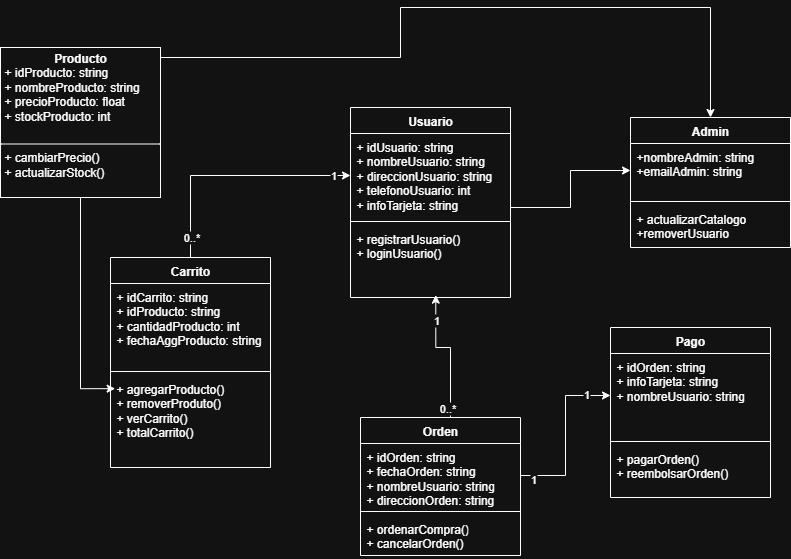

The diagram above was exported from draw.io. Its source (the exported page's mxGraphModel, read from the mxfile embedded in the PNG):
<mxGraphModel dx="1861" dy="1739" grid="1" gridSize="10" guides="1" tooltips="1" connect="1" arrows="1" fold="1" page="1" pageScale="1" pageWidth="827" pageHeight="1169" math="0" shadow="0">
  <root>
    <mxCell id="0" />
    <mxCell id="1" parent="0" />
    <mxCell id="kxzBu9DLvdfR6T6Fs4E2-23" value="Usuario" style="swimlane;fontStyle=1;align=center;verticalAlign=top;childLayout=stackLayout;horizontal=1;startSize=26;horizontalStack=0;resizeParent=1;resizeParentMax=0;resizeLast=0;collapsible=1;marginBottom=0;whiteSpace=wrap;html=1;" vertex="1" parent="1">
      <mxGeometry x="280" y="40" width="160" height="190" as="geometry">
        <mxRectangle x="280" y="40" width="80" height="30" as="alternateBounds" />
      </mxGeometry>
    </mxCell>
    <mxCell id="kxzBu9DLvdfR6T6Fs4E2-24" value="+ idUsuario: string&lt;br&gt;+ nombreUsuario: string&lt;div&gt;+ direccionUsuario: string&lt;/div&gt;&lt;div&gt;+ telefonoUsuario: int&lt;/div&gt;&lt;div&gt;+ infoTarjeta: string&lt;/div&gt;&lt;div&gt;&lt;br&gt;&lt;/div&gt;&lt;div&gt;&lt;br&gt;&lt;/div&gt;" style="text;strokeColor=none;fillColor=none;align=left;verticalAlign=top;spacingLeft=4;spacingRight=4;overflow=hidden;rotatable=0;points=[[0,0.5],[1,0.5]];portConstraint=eastwest;whiteSpace=wrap;html=1;" vertex="1" parent="kxzBu9DLvdfR6T6Fs4E2-23">
      <mxGeometry y="26" width="160" height="84" as="geometry" />
    </mxCell>
    <mxCell id="kxzBu9DLvdfR6T6Fs4E2-25" value="" style="line;strokeWidth=1;fillColor=none;align=left;verticalAlign=middle;spacingTop=-1;spacingLeft=3;spacingRight=3;rotatable=0;labelPosition=right;points=[];portConstraint=eastwest;strokeColor=inherit;" vertex="1" parent="kxzBu9DLvdfR6T6Fs4E2-23">
      <mxGeometry y="110" width="160" height="8" as="geometry" />
    </mxCell>
    <mxCell id="kxzBu9DLvdfR6T6Fs4E2-26" value="+ registrarUsuario()&lt;br&gt;+ loginUsuario()" style="text;strokeColor=none;fillColor=none;align=left;verticalAlign=top;spacingLeft=4;spacingRight=4;overflow=hidden;rotatable=0;points=[[0,0.5],[1,0.5]];portConstraint=eastwest;whiteSpace=wrap;html=1;" vertex="1" parent="kxzBu9DLvdfR6T6Fs4E2-23">
      <mxGeometry y="118" width="160" height="72" as="geometry" />
    </mxCell>
    <mxCell id="kxzBu9DLvdfR6T6Fs4E2-60" style="edgeStyle=orthogonalEdgeStyle;rounded=0;orthogonalLoop=1;jettySize=auto;html=1;entryX=0.5;entryY=0;entryDx=0;entryDy=0;" edge="1" parent="1" source="kxzBu9DLvdfR6T6Fs4E2-27" target="kxzBu9DLvdfR6T6Fs4E2-56">
      <mxGeometry relative="1" as="geometry">
        <Array as="points">
          <mxPoint x="330" y="-10" />
          <mxPoint x="330" y="-60" />
          <mxPoint x="640" y="-60" />
        </Array>
      </mxGeometry>
    </mxCell>
    <mxCell id="kxzBu9DLvdfR6T6Fs4E2-27" value="&lt;p style=&quot;margin:0px;margin-top:4px;text-align:center;&quot;&gt;&lt;b&gt;Producto&lt;/b&gt;&lt;/p&gt;&lt;p style=&quot;margin:0px;margin-left:4px;&quot;&gt;+ idProducto: string&lt;/p&gt;&lt;p style=&quot;margin:0px;margin-left:4px;&quot;&gt;+ nombreProducto: string&lt;/p&gt;&lt;p style=&quot;margin:0px;margin-left:4px;&quot;&gt;+ precioProducto: float&lt;/p&gt;&lt;p style=&quot;margin:0px;margin-left:4px;&quot;&gt;+ stockProducto: int&lt;/p&gt;&lt;p style=&quot;margin:0px;margin-left:4px;&quot;&gt;&lt;br&gt;&lt;/p&gt;&lt;hr size=&quot;1&quot; style=&quot;border-style:solid;&quot;&gt;&lt;p style=&quot;margin:0px;margin-left:4px;&quot;&gt;+ cambiarPrecio()&lt;/p&gt;&lt;p style=&quot;margin:0px;margin-left:4px;&quot;&gt;+ actualizarStock()&lt;/p&gt;" style="verticalAlign=top;align=left;overflow=fill;html=1;whiteSpace=wrap;" vertex="1" parent="1">
      <mxGeometry x="-70" y="-20" width="160" height="150" as="geometry" />
    </mxCell>
    <mxCell id="kxzBu9DLvdfR6T6Fs4E2-28" value="Orden" style="swimlane;fontStyle=1;align=center;verticalAlign=top;childLayout=stackLayout;horizontal=1;startSize=26;horizontalStack=0;resizeParent=1;resizeParentMax=0;resizeLast=0;collapsible=1;marginBottom=0;whiteSpace=wrap;html=1;" vertex="1" parent="1">
      <mxGeometry x="290" y="350" width="160" height="138" as="geometry" />
    </mxCell>
    <mxCell id="kxzBu9DLvdfR6T6Fs4E2-29" value="+ idOrden: string&lt;div&gt;+ fechaOrden: string&lt;/div&gt;&lt;div&gt;+ nombreUsuario: string&lt;br&gt;+ direccionOrden: string&lt;/div&gt;" style="text;strokeColor=none;fillColor=none;align=left;verticalAlign=top;spacingLeft=4;spacingRight=4;overflow=hidden;rotatable=0;points=[[0,0.5],[1,0.5]];portConstraint=eastwest;whiteSpace=wrap;html=1;" vertex="1" parent="kxzBu9DLvdfR6T6Fs4E2-28">
      <mxGeometry y="26" width="160" height="64" as="geometry" />
    </mxCell>
    <mxCell id="kxzBu9DLvdfR6T6Fs4E2-30" value="" style="line;strokeWidth=1;fillColor=none;align=left;verticalAlign=middle;spacingTop=-1;spacingLeft=3;spacingRight=3;rotatable=0;labelPosition=right;points=[];portConstraint=eastwest;strokeColor=inherit;" vertex="1" parent="kxzBu9DLvdfR6T6Fs4E2-28">
      <mxGeometry y="90" width="160" height="8" as="geometry" />
    </mxCell>
    <mxCell id="kxzBu9DLvdfR6T6Fs4E2-31" value="+ ordenarCompra()&lt;div&gt;+ cancelarOrden()&lt;/div&gt;" style="text;strokeColor=none;fillColor=none;align=left;verticalAlign=top;spacingLeft=4;spacingRight=4;overflow=hidden;rotatable=0;points=[[0,0.5],[1,0.5]];portConstraint=eastwest;whiteSpace=wrap;html=1;" vertex="1" parent="kxzBu9DLvdfR6T6Fs4E2-28">
      <mxGeometry y="98" width="160" height="40" as="geometry" />
    </mxCell>
    <mxCell id="kxzBu9DLvdfR6T6Fs4E2-32" value="Pago" style="swimlane;fontStyle=1;align=center;verticalAlign=top;childLayout=stackLayout;horizontal=1;startSize=26;horizontalStack=0;resizeParent=1;resizeParentMax=0;resizeLast=0;collapsible=1;marginBottom=0;whiteSpace=wrap;html=1;" vertex="1" parent="1">
      <mxGeometry x="540" y="260" width="160" height="170" as="geometry" />
    </mxCell>
    <mxCell id="kxzBu9DLvdfR6T6Fs4E2-33" value="+ idOrden: string&lt;div&gt;+ infoTarjeta: string&lt;/div&gt;&lt;div&gt;+ nombreUsuario: string&lt;/div&gt;" style="text;strokeColor=none;fillColor=none;align=left;verticalAlign=top;spacingLeft=4;spacingRight=4;overflow=hidden;rotatable=0;points=[[0,0.5],[1,0.5]];portConstraint=eastwest;whiteSpace=wrap;html=1;" vertex="1" parent="kxzBu9DLvdfR6T6Fs4E2-32">
      <mxGeometry y="26" width="160" height="84" as="geometry" />
    </mxCell>
    <mxCell id="kxzBu9DLvdfR6T6Fs4E2-34" value="" style="line;strokeWidth=1;fillColor=none;align=left;verticalAlign=middle;spacingTop=-1;spacingLeft=3;spacingRight=3;rotatable=0;labelPosition=right;points=[];portConstraint=eastwest;strokeColor=inherit;" vertex="1" parent="kxzBu9DLvdfR6T6Fs4E2-32">
      <mxGeometry y="110" width="160" height="8" as="geometry" />
    </mxCell>
    <mxCell id="kxzBu9DLvdfR6T6Fs4E2-35" value="+ pagarOrden()&lt;div&gt;+ reembolsarOrden()&lt;/div&gt;" style="text;strokeColor=none;fillColor=none;align=left;verticalAlign=top;spacingLeft=4;spacingRight=4;overflow=hidden;rotatable=0;points=[[0,0.5],[1,0.5]];portConstraint=eastwest;whiteSpace=wrap;html=1;" vertex="1" parent="kxzBu9DLvdfR6T6Fs4E2-32">
      <mxGeometry y="118" width="160" height="52" as="geometry" />
    </mxCell>
    <mxCell id="kxzBu9DLvdfR6T6Fs4E2-49" style="edgeStyle=orthogonalEdgeStyle;rounded=0;orthogonalLoop=1;jettySize=auto;html=1;" edge="1" parent="1" source="kxzBu9DLvdfR6T6Fs4E2-36" target="kxzBu9DLvdfR6T6Fs4E2-24">
      <mxGeometry relative="1" as="geometry" />
    </mxCell>
    <mxCell id="kxzBu9DLvdfR6T6Fs4E2-50" value="0..*" style="edgeLabel;html=1;align=center;verticalAlign=middle;resizable=0;points=[];" vertex="1" connectable="0" parent="kxzBu9DLvdfR6T6Fs4E2-49">
      <mxGeometry x="-0.8298" relative="1" as="geometry">
        <mxPoint as="offset" />
      </mxGeometry>
    </mxCell>
    <mxCell id="kxzBu9DLvdfR6T6Fs4E2-51" value="1" style="edgeLabel;html=1;align=center;verticalAlign=middle;resizable=0;points=[];" vertex="1" connectable="0" parent="kxzBu9DLvdfR6T6Fs4E2-49">
      <mxGeometry x="0.8545" y="1" relative="1" as="geometry">
        <mxPoint as="offset" />
      </mxGeometry>
    </mxCell>
    <mxCell id="kxzBu9DLvdfR6T6Fs4E2-36" value="Carrito" style="swimlane;fontStyle=1;align=center;verticalAlign=top;childLayout=stackLayout;horizontal=1;startSize=26;horizontalStack=0;resizeParent=1;resizeParentMax=0;resizeLast=0;collapsible=1;marginBottom=0;whiteSpace=wrap;html=1;" vertex="1" parent="1">
      <mxGeometry x="40" y="190" width="160" height="210" as="geometry" />
    </mxCell>
    <mxCell id="kxzBu9DLvdfR6T6Fs4E2-37" value="+ idCarrito: string&lt;div&gt;+ idProducto: string&lt;/div&gt;&lt;div&gt;+ cantidadProducto: int&lt;/div&gt;&lt;div&gt;+ fechaAggProducto: string&lt;br&gt;&lt;div&gt;&lt;br&gt;&lt;/div&gt;&lt;/div&gt;" style="text;strokeColor=none;fillColor=none;align=left;verticalAlign=top;spacingLeft=4;spacingRight=4;overflow=hidden;rotatable=0;points=[[0,0.5],[1,0.5]];portConstraint=eastwest;whiteSpace=wrap;html=1;" vertex="1" parent="kxzBu9DLvdfR6T6Fs4E2-36">
      <mxGeometry y="26" width="160" height="84" as="geometry" />
    </mxCell>
    <mxCell id="kxzBu9DLvdfR6T6Fs4E2-38" value="" style="line;strokeWidth=1;fillColor=none;align=left;verticalAlign=middle;spacingTop=-1;spacingLeft=3;spacingRight=3;rotatable=0;labelPosition=right;points=[];portConstraint=eastwest;strokeColor=inherit;" vertex="1" parent="kxzBu9DLvdfR6T6Fs4E2-36">
      <mxGeometry y="110" width="160" height="8" as="geometry" />
    </mxCell>
    <mxCell id="kxzBu9DLvdfR6T6Fs4E2-39" value="+ agregarProducto()&lt;div&gt;+ removerProduto()&lt;/div&gt;&lt;div&gt;+ verCarrito()&lt;/div&gt;&lt;div&gt;+ totalCarrito()&lt;/div&gt;" style="text;strokeColor=none;fillColor=none;align=left;verticalAlign=top;spacingLeft=4;spacingRight=4;overflow=hidden;rotatable=0;points=[[0,0.5],[1,0.5]];portConstraint=eastwest;whiteSpace=wrap;html=1;" vertex="1" parent="kxzBu9DLvdfR6T6Fs4E2-36">
      <mxGeometry y="118" width="160" height="92" as="geometry" />
    </mxCell>
    <mxCell id="kxzBu9DLvdfR6T6Fs4E2-46" style="edgeStyle=orthogonalEdgeStyle;rounded=0;orthogonalLoop=1;jettySize=auto;html=1;entryX=0.533;entryY=0.967;entryDx=0;entryDy=0;entryPerimeter=0;" edge="1" parent="1" source="kxzBu9DLvdfR6T6Fs4E2-28" target="kxzBu9DLvdfR6T6Fs4E2-26">
      <mxGeometry relative="1" as="geometry">
        <Array as="points">
          <mxPoint x="380" y="280" />
          <mxPoint x="365" y="280" />
        </Array>
      </mxGeometry>
    </mxCell>
    <mxCell id="kxzBu9DLvdfR6T6Fs4E2-47" value="0..*" style="edgeLabel;html=1;align=center;verticalAlign=middle;resizable=0;points=[];" vertex="1" connectable="0" parent="kxzBu9DLvdfR6T6Fs4E2-46">
      <mxGeometry x="-0.8566" y="4" relative="1" as="geometry">
        <mxPoint as="offset" />
      </mxGeometry>
    </mxCell>
    <mxCell id="kxzBu9DLvdfR6T6Fs4E2-48" value="1" style="edgeLabel;html=1;align=center;verticalAlign=middle;resizable=0;points=[];" vertex="1" connectable="0" parent="kxzBu9DLvdfR6T6Fs4E2-46">
      <mxGeometry x="0.6407" relative="1" as="geometry">
        <mxPoint as="offset" />
      </mxGeometry>
    </mxCell>
    <mxCell id="kxzBu9DLvdfR6T6Fs4E2-52" style="edgeStyle=orthogonalEdgeStyle;rounded=0;orthogonalLoop=1;jettySize=auto;html=1;entryX=0;entryY=0.5;entryDx=0;entryDy=0;" edge="1" parent="1" source="kxzBu9DLvdfR6T6Fs4E2-29" target="kxzBu9DLvdfR6T6Fs4E2-33">
      <mxGeometry relative="1" as="geometry" />
    </mxCell>
    <mxCell id="kxzBu9DLvdfR6T6Fs4E2-53" value="1" style="edgeLabel;html=1;align=center;verticalAlign=middle;resizable=0;points=[];" vertex="1" connectable="0" parent="kxzBu9DLvdfR6T6Fs4E2-52">
      <mxGeometry x="-0.8541" y="-3" relative="1" as="geometry">
        <mxPoint as="offset" />
      </mxGeometry>
    </mxCell>
    <mxCell id="kxzBu9DLvdfR6T6Fs4E2-54" value="1" style="edgeLabel;html=1;align=center;verticalAlign=middle;resizable=0;points=[];" vertex="1" connectable="0" parent="kxzBu9DLvdfR6T6Fs4E2-52">
      <mxGeometry x="0.7106" y="2" relative="1" as="geometry">
        <mxPoint as="offset" />
      </mxGeometry>
    </mxCell>
    <mxCell id="kxzBu9DLvdfR6T6Fs4E2-55" style="edgeStyle=orthogonalEdgeStyle;rounded=0;orthogonalLoop=1;jettySize=auto;html=1;entryX=0.029;entryY=0.143;entryDx=0;entryDy=0;entryPerimeter=0;" edge="1" parent="1" source="kxzBu9DLvdfR6T6Fs4E2-27" target="kxzBu9DLvdfR6T6Fs4E2-39">
      <mxGeometry relative="1" as="geometry" />
    </mxCell>
    <mxCell id="kxzBu9DLvdfR6T6Fs4E2-56" value="Admin" style="swimlane;fontStyle=1;align=center;verticalAlign=top;childLayout=stackLayout;horizontal=1;startSize=26;horizontalStack=0;resizeParent=1;resizeParentMax=0;resizeLast=0;collapsible=1;marginBottom=0;whiteSpace=wrap;html=1;" vertex="1" parent="1">
      <mxGeometry x="560" y="50" width="160" height="130" as="geometry" />
    </mxCell>
    <mxCell id="kxzBu9DLvdfR6T6Fs4E2-57" value="+nombreAdmin: string&lt;br&gt;+emailAdmin: string" style="text;strokeColor=none;fillColor=none;align=left;verticalAlign=top;spacingLeft=4;spacingRight=4;overflow=hidden;rotatable=0;points=[[0,0.5],[1,0.5]];portConstraint=eastwest;whiteSpace=wrap;html=1;" vertex="1" parent="kxzBu9DLvdfR6T6Fs4E2-56">
      <mxGeometry y="26" width="160" height="54" as="geometry" />
    </mxCell>
    <mxCell id="kxzBu9DLvdfR6T6Fs4E2-58" value="" style="line;strokeWidth=1;fillColor=none;align=left;verticalAlign=middle;spacingTop=-1;spacingLeft=3;spacingRight=3;rotatable=0;labelPosition=right;points=[];portConstraint=eastwest;strokeColor=inherit;" vertex="1" parent="kxzBu9DLvdfR6T6Fs4E2-56">
      <mxGeometry y="80" width="160" height="8" as="geometry" />
    </mxCell>
    <mxCell id="kxzBu9DLvdfR6T6Fs4E2-59" value="+ actualizarCatalogo&lt;div&gt;+removerUsuario&lt;/div&gt;" style="text;strokeColor=none;fillColor=none;align=left;verticalAlign=top;spacingLeft=4;spacingRight=4;overflow=hidden;rotatable=0;points=[[0,0.5],[1,0.5]];portConstraint=eastwest;whiteSpace=wrap;html=1;" vertex="1" parent="kxzBu9DLvdfR6T6Fs4E2-56">
      <mxGeometry y="88" width="160" height="42" as="geometry" />
    </mxCell>
    <mxCell id="kxzBu9DLvdfR6T6Fs4E2-61" style="edgeStyle=orthogonalEdgeStyle;rounded=0;orthogonalLoop=1;jettySize=auto;html=1;" edge="1" parent="1" source="kxzBu9DLvdfR6T6Fs4E2-24" target="kxzBu9DLvdfR6T6Fs4E2-57">
      <mxGeometry relative="1" as="geometry">
        <Array as="points">
          <mxPoint x="500" y="140" />
          <mxPoint x="500" y="103" />
        </Array>
      </mxGeometry>
    </mxCell>
  </root>
</mxGraphModel>